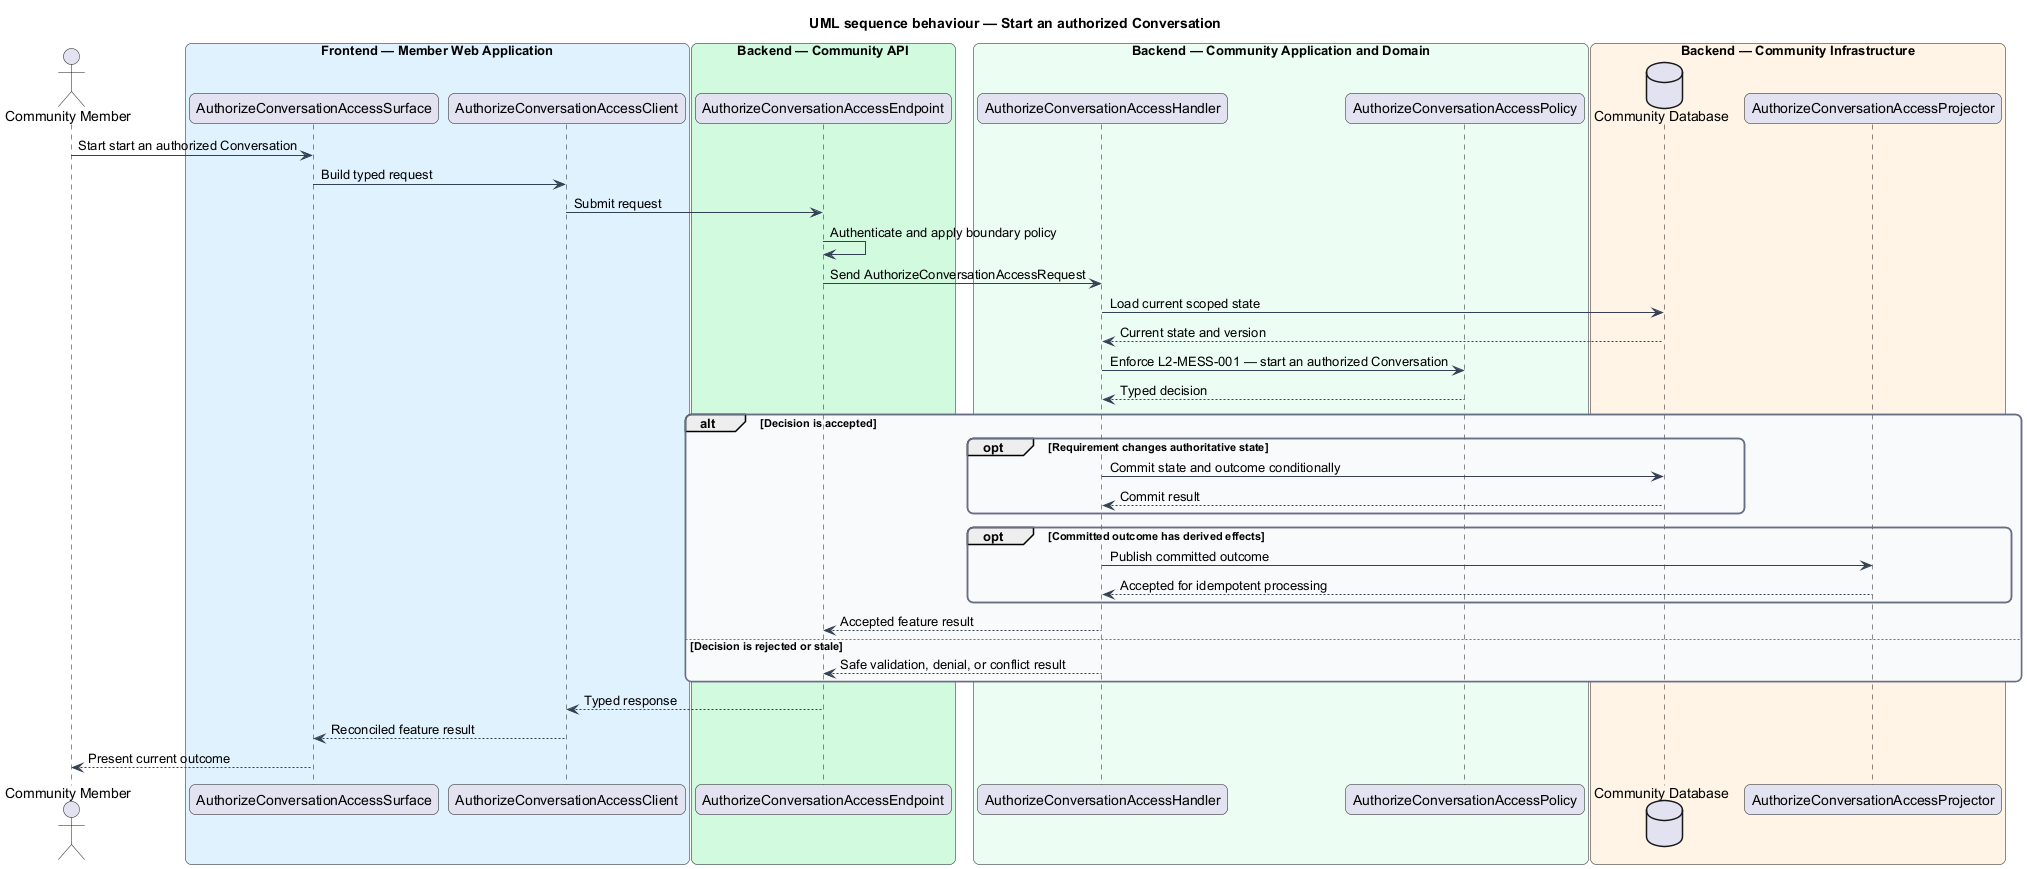

The diagram above was rendered by PlantUML. Its source (embedded in the PNG):
@startuml
title UML sequence behaviour — Start an authorized Conversation
skinparam backgroundColor #FFFFFF
skinparam shadowing false
skinparam roundcorner 12
skinparam defaultFontName Arial
skinparam ArrowColor #344054
skinparam rectangle {
  BorderColor #344054
  FontColor #101828
}
skinparam package {
  BorderColor #667085
  FontColor #101828
  BackgroundColor #F9FAFB
}
actor "Community Member" as actor
box "Frontend — Member Web Application" #E0F2FE
  participant "AuthorizeConversationAccessSurface" as surface
  participant "AuthorizeConversationAccessClient" as client
end box
box "Backend — Community API" #D1FADF
  participant "AuthorizeConversationAccessEndpoint" as endpoint
end box
box "Backend — Community Application and Domain" #ECFDF3
  participant "AuthorizeConversationAccessHandler" as handler
  participant "AuthorizeConversationAccessPolicy" as policy
end box
box "Backend — Community Infrastructure" #FFF4E5
  database "Community Database" as store
  participant "AuthorizeConversationAccessProjector" as projector
end box

actor -> surface : Start start an authorized Conversation
surface -> client : Build typed request
client -> endpoint : Submit request
endpoint -> endpoint : Authenticate and apply boundary policy
endpoint -> handler : Send AuthorizeConversationAccessRequest
handler -> store : Load current scoped state
store --> handler : Current state and version
handler -> policy : Enforce L2-MESS-001 — start an authorized Conversation
policy --> handler : Typed decision
alt Decision is accepted
  opt Requirement changes authoritative state
    handler -> store : Commit state and outcome conditionally
    store --> handler : Commit result
  end
  opt Committed outcome has derived effects
    handler -> projector : Publish committed outcome
    projector --> handler : Accepted for idempotent processing
  end
  handler --> endpoint : Accepted feature result
else Decision is rejected or stale
  handler --> endpoint : Safe validation, denial, or conflict result
end
endpoint --> client : Typed response
client --> surface : Reconciled feature result
surface --> actor : Present current outcome
@enduml